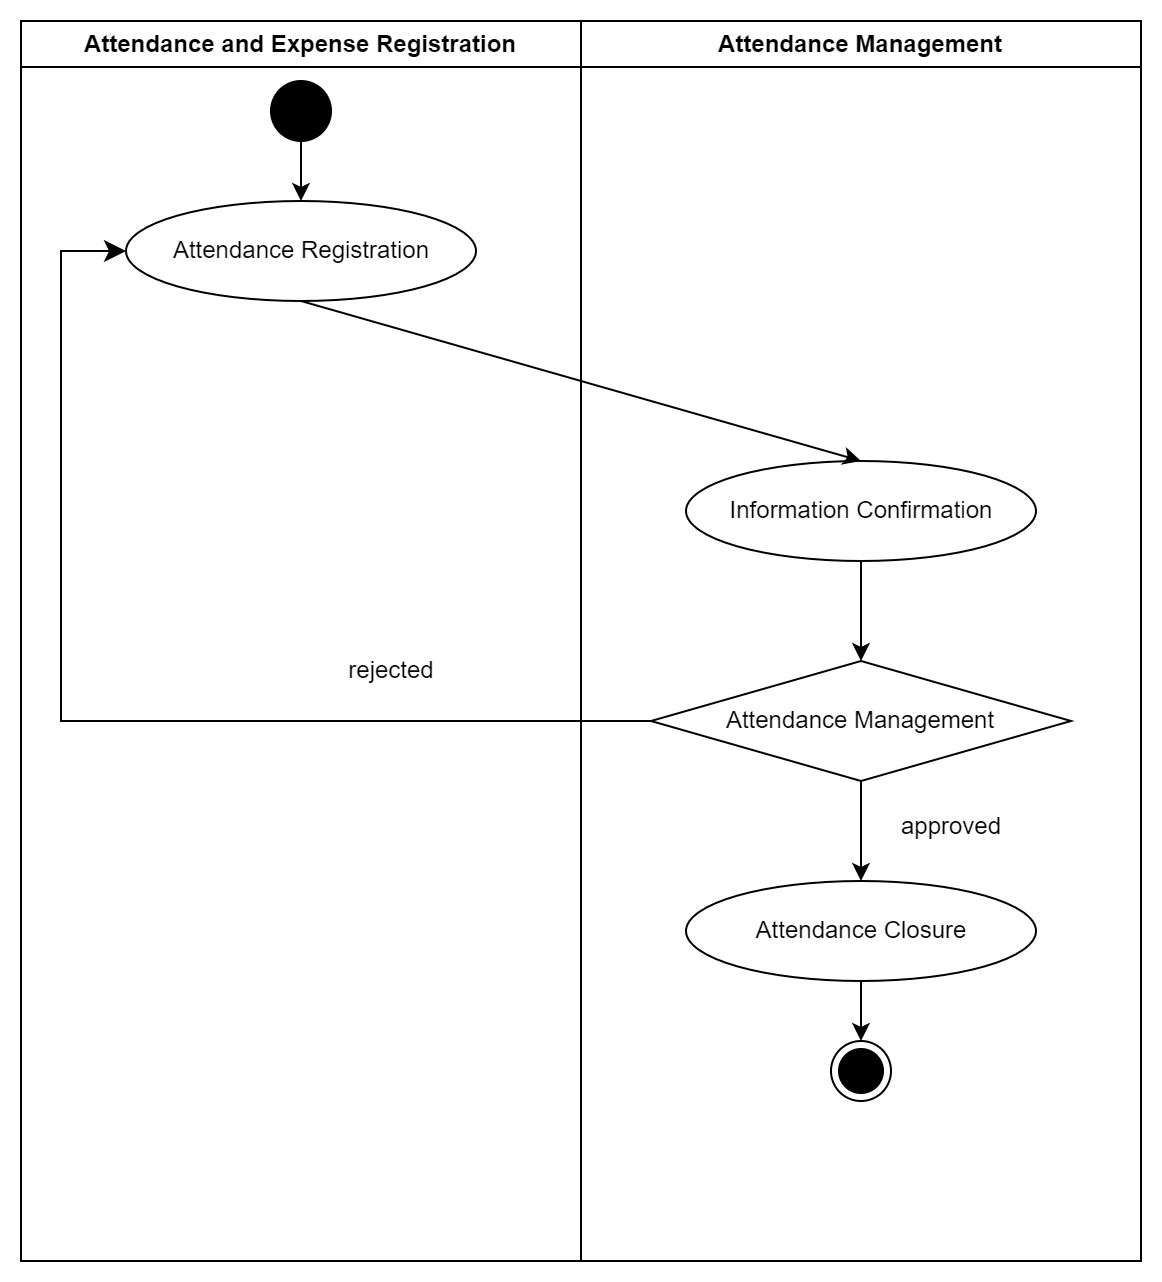

The diagram above was exported from draw.io. Its source (the exported page's mxGraphModel, read from the mxfile embedded in the PNG):
<mxGraphModel dx="1050" dy="621" grid="1" gridSize="10" guides="1" tooltips="1" connect="1" arrows="1" fold="1" page="1" pageScale="1" pageWidth="827" pageHeight="1169" math="0" shadow="0">
  <root>
    <mxCell id="0" />
    <mxCell id="1" parent="0" />
    <mxCell id="2" value="Attendance and Expense Registration" style="swimlane;whiteSpace=wrap;html=1;" vertex="1" parent="1">
      <mxGeometry x="60" y="50" width="280" height="620" as="geometry" />
    </mxCell>
    <mxCell id="3" value="" style="ellipse;fillColor=strokeColor;html=1;" vertex="1" parent="2">
      <mxGeometry x="125" y="30" width="30" height="30" as="geometry" />
    </mxCell>
    <mxCell id="4" value="Attendance Registration" style="ellipse;html=1;whiteSpace=wrap;" vertex="1" parent="2">
      <mxGeometry x="52.5" y="90" width="175" height="50" as="geometry" />
    </mxCell>
    <mxCell id="5" value="rejected" style="text;html=1;align=center;verticalAlign=middle;resizable=0;points=[];autosize=1;strokeColor=none;fillColor=none;" vertex="1" parent="2">
      <mxGeometry x="150" y="310" width="70" height="30" as="geometry" />
    </mxCell>
    <mxCell id="6" value="" style="endArrow=classic;html=1;rounded=0;exitX=0.5;exitY=1;exitDx=0;exitDy=0;entryX=0.5;entryY=0;entryDx=0;entryDy=0;" edge="1" parent="2" source="3" target="4">
      <mxGeometry width="50" height="50" relative="1" as="geometry">
        <mxPoint x="150" y="150" as="sourcePoint" />
        <mxPoint x="430" y="230" as="targetPoint" />
      </mxGeometry>
    </mxCell>
    <mxCell id="7" value="Attendance Management" style="swimlane;whiteSpace=wrap;html=1;" vertex="1" parent="1">
      <mxGeometry x="340" y="50" width="280" height="620" as="geometry" />
    </mxCell>
    <mxCell id="8" value="Attendance Management" style="rhombus;whiteSpace=wrap;html=1;" vertex="1" parent="7">
      <mxGeometry x="35" y="320" width="210" height="60" as="geometry" />
    </mxCell>
    <mxCell id="9" value="Attendance Closure" style="ellipse;html=1;whiteSpace=wrap;" vertex="1" parent="7">
      <mxGeometry x="52.5" y="430" width="175" height="50" as="geometry" />
    </mxCell>
    <mxCell id="10" value="" style="endArrow=classic;html=1;rounded=0;entryX=0.5;entryY=0;entryDx=0;entryDy=0;exitX=0.5;exitY=1;exitDx=0;exitDy=0;" edge="1" parent="7" source="8" target="9">
      <mxGeometry width="50" height="50" relative="1" as="geometry">
        <mxPoint x="-130" y="450" as="sourcePoint" />
        <mxPoint x="-80" y="400" as="targetPoint" />
      </mxGeometry>
    </mxCell>
    <mxCell id="11" value="approved" style="text;html=1;align=center;verticalAlign=middle;resizable=0;points=[];autosize=1;strokeColor=none;fillColor=none;" vertex="1" parent="7">
      <mxGeometry x="150" y="388" width="70" height="30" as="geometry" />
    </mxCell>
    <mxCell id="12" value="Information Confirmation" style="ellipse;html=1;whiteSpace=wrap;" vertex="1" parent="7">
      <mxGeometry x="52.5" y="220" width="175" height="50" as="geometry" />
    </mxCell>
    <mxCell id="13" value="" style="endArrow=classic;html=1;rounded=0;entryX=0.5;entryY=0;entryDx=0;entryDy=0;exitX=0.5;exitY=1;exitDx=0;exitDy=0;" edge="1" parent="7" source="12" target="8">
      <mxGeometry width="50" height="50" relative="1" as="geometry">
        <mxPoint x="150" y="390" as="sourcePoint" />
        <mxPoint x="150" y="440" as="targetPoint" />
        <Array as="points" />
      </mxGeometry>
    </mxCell>
    <mxCell id="14" value="" style="ellipse;html=1;shape=endState;fillColor=strokeColor;" vertex="1" parent="7">
      <mxGeometry x="125" y="510" width="30" height="30" as="geometry" />
    </mxCell>
    <mxCell id="15" value="" style="endArrow=classic;html=1;rounded=0;entryX=0.5;entryY=0;entryDx=0;entryDy=0;exitX=0.5;exitY=1;exitDx=0;exitDy=0;" edge="1" parent="7" source="9" target="14">
      <mxGeometry width="50" height="50" relative="1" as="geometry">
        <mxPoint x="150" y="390" as="sourcePoint" />
        <mxPoint x="150" y="440" as="targetPoint" />
      </mxGeometry>
    </mxCell>
    <mxCell id="16" value="" style="endArrow=classic;html=1;rounded=0;exitX=0.5;exitY=1;exitDx=0;exitDy=0;entryX=0.5;entryY=0;entryDx=0;entryDy=0;" edge="1" source="4" target="12" parent="1">
      <mxGeometry width="50" height="50" relative="1" as="geometry">
        <mxPoint x="210" y="340" as="sourcePoint" />
        <mxPoint x="260" y="290" as="targetPoint" />
      </mxGeometry>
    </mxCell>
    <mxCell id="17" value="" style="edgeStyle=elbowEdgeStyle;elbow=horizontal;endArrow=classic;html=1;curved=0;rounded=0;endSize=8;startSize=8;exitX=0;exitY=0.5;exitDx=0;exitDy=0;entryX=0;entryY=0.5;entryDx=0;entryDy=0;" edge="1" source="8" target="4" parent="1">
      <mxGeometry width="50" height="50" relative="1" as="geometry">
        <mxPoint x="210" y="340" as="sourcePoint" />
        <mxPoint x="260" y="290" as="targetPoint" />
        <Array as="points">
          <mxPoint x="80" y="230" />
        </Array>
      </mxGeometry>
    </mxCell>
  </root>
</mxGraphModel>